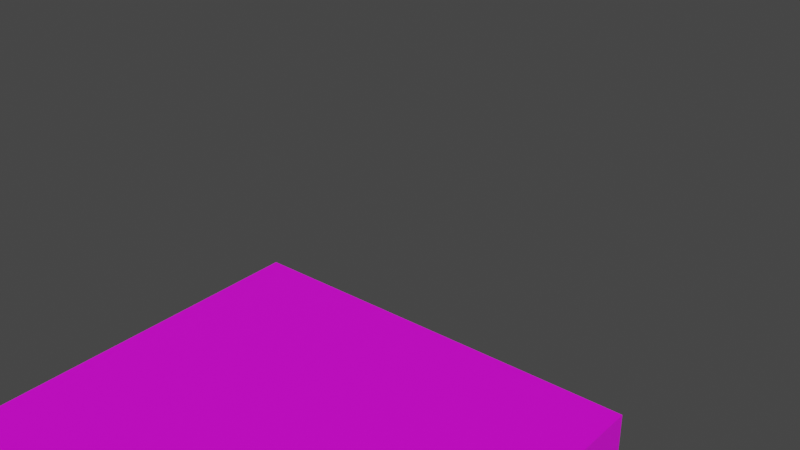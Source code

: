 # Source: trap_door_open_bottom.blend  (saved by Blender 4.1.24; exported with 4.5.12 LTS)
import bpy
from mathutils import Matrix  # noqa: F401  (used for matrix-valued properties, if any)

bpy.ops.wm.read_factory_settings(use_empty=True)
scene = bpy.context.scene
scene.name = 'Scene'

# ---- collections
col_collection = bpy.data.collections.new('Collection'); scene.collection.children.link(col_collection)
col_export = bpy.data.collections.new('Export'); scene.collection.children.link(col_export)

# ---- images (referenced by path relative to the original .blend; pixels are not part of the script)
import os
ASSET_DIR = os.environ.get("B2B_ASSET_DIR", "")  # directory of the original .blend (textures are referenced by path, not embedded)
HERE = os.path.dirname(os.path.abspath(__file__))  # packed textures are extracted next to this script under _unpacked/

def load_image(name, relpath, width, height, colorspace="sRGB"):
    """Load a texture the original file referenced (path relative to the .blend, or extracted next to this script)."""
    p = next((c for c in (os.path.join(HERE, relpath), os.path.join(ASSET_DIR, relpath)) if relpath and os.path.exists(c)), "")
    if p:
        img = bpy.data.images.load(p, check_existing=True)
        img.name = name
    else:  # same state as the original file: an image datablock whose file is absent (Cycles renders it pink)
        img = bpy.data.images.new(name, width, height)
        img.source = "FILE"
        img.filepath = "//" + (relpath or name)
    img.colorspace_settings.name = colorspace
    return img
img_oak_trapdoor_png = load_image('oak_trapdoor.png', 'oak_trapdoor.png', 1024, 1024, 'sRGB')

# ---- materials (node trees are filled in below, after node groups)
mat_base = bpy.data.materials.new('base')
mat_base.use_transparent_shadow = False

# ---- material node trees
mat_base.use_nodes = True; mat_base.node_tree.nodes.clear()
_N = mat_base.node_tree.nodes; _L = mat_base.node_tree.links
n0 = _N.new('ShaderNodeBsdfPrincipled'); n0.name = 'Principled BSDF'; n0.location = (10, 300)
n0.distribution = 'GGX'
n0.subsurface_method = 'RANDOM_WALK_SKIN'
n0.inputs[3].default_value = 1.45
n0.inputs[27].default_value = (0.0, 0.0, 0.0, 1.0)
n0.inputs[28].default_value = 1.0
n1 = _N.new('ShaderNodeOutputMaterial'); n1.name = 'Material Output'; n1.location = (300, 300)
n2 = _N.new('ShaderNodeTexImage'); n2.name = 'Image Texture'; n2.location = (-280, 280)
n2.image = img_oak_trapdoor_png
n2.interpolation = 'Closest'
_L.new(n0.outputs[0], n1.inputs[0])
_L.new(n2.outputs[0], n0.inputs[0])
_L.new(n2.outputs[1], n0.inputs[4])
n1.is_active_output = True

# ---- world
world_world = bpy.data.worlds.new('World'); scene.world = world_world
world_world.use_nodes = True; world_world.node_tree.nodes.clear()
_N = world_world.node_tree.nodes; _L = world_world.node_tree.links
n0 = _N.new('ShaderNodeOutputWorld'); n0.name = 'World Output'; n0.location = (300, 300)
n1 = _N.new('ShaderNodeBackground'); n1.name = 'Background'; n1.location = (10, 300)
n1.inputs[0].default_value = (0.05088, 0.05088, 0.05088, 1.0)
_L.new(n1.outputs[0], n0.inputs[0])
n0.is_active_output = True
world_world.color = (0.05088, 0.05088, 0.05088)
world_world.use_sun_shadow = False
world_world.sun_shadow_jitter_overblur = 0.0

# ---- meshes
me_cube = bpy.data.meshes.new('Cube')
me_cube.from_pydata([(-0.5, -0.5, 0.0), (-0.5, -0.5, 0.1875), (-0.5, 0.5, 0.0), (-0.5, 0.5, 0.1875), (0.5, -0.5, 0.0), (0.5, -0.5, 0.1875), (0.5, 0.5, 0.0), (0.5, 0.5, 0.1875)], [], [(0, 1, 3, 2), (2, 3, 7, 6), (6, 7, 5, 4), (4, 5, 1, 0), (2, 6, 4, 0), (7, 3, 1, 5)])
_uv = me_cube.uv_layers.new(name='UVMap')
_uv.uv.foreach_set('vector', [0.0, 0.0, 0.1875, 0.0, 0.1875, 1.0, 0.0, 1.0, 0.0, 1.0, 0.0, 0.8125, 1.0, 0.8125, 1.0, 1.0, 1.0, 1.0, 0.8125, 1.0, 0.8125, 0.0, 1.0, 0.0, 1.0, 0.0, 1.0, 0.1875, 0.0, 0.1875, 0.0, 0.0, 0.0, 0.0, 1.0, 0.0, 1.0, 1.0, 0.0, 1.0, 0.0, 0.0, 1.0, 0.0, 1.0, 1.0, 0.0, 1.0])
me_cube.materials.append(mat_base)
me_cube.update()
arm_armature_001 = bpy.data.armatures.new('Armature.001')  # bones are not reproduced

# ---- objects
ob_door = bpy.data.objects.new('door', me_cube)
ob_armature = bpy.data.objects.new('Armature', arm_armature_001)

# ---- transforms, parenting, visibility, modifiers, constraints
ob_door.parent = ob_armature
ob_door.location = (0.0, 0.0, 0.0)
_vg = ob_door.vertex_groups.new(name='door')
_vg.add([0, 1, 2, 3, 4, 5, 6, 7], 1.0, 'REPLACE')
_m = ob_door.modifiers.new('Armature', 'ARMATURE')
_m.object = ob_armature
ob_armature.location = (0.0, 0.0, 0.0)

# ---- collection membership
col_collection.objects.link(ob_door)
col_collection.objects.link(ob_armature)

# ---- scene / render settings (as saved in the file)
scene.frame_start = 0; scene.frame_end = 16; scene.frame_set(14)
scene.render.engine = 'BLENDER_EEVEE_NEXT'
scene.cycles.sampling_pattern = 'TABULATED_SOBOL'
scene.eevee.ray_tracing_options.trace_max_roughness = 0.0
scene.view_settings.view_transform = 'Filmic'
bpy.context.view_layer.update()

# ---- added for rendering (the .blend has no active camera and no usable light): camera, sun
cam_auto = bpy.data.cameras.new('AutoCamera')
cam_auto.lens = 50.0
cam_auto.sensor_width = 36.0
cam_auto.clip_end = 1000.0
ob_auto_camera = bpy.data.objects.new('AutoCamera', cam_auto)
scene.collection.objects.link(ob_auto_camera)
ob_auto_camera.location = (1.3277, -1.20005, 1.56195)
ob_auto_camera.rotation_euler = (1.09748, -7.21219e-08, 0.694738)
scene.camera = ob_auto_camera
light_auto_sun = bpy.data.lights.new('AutoSun', 'SUN')
light_auto_sun.energy = 3.0
light_auto_sun.angle = 0.0523599
ob_auto_sun = bpy.data.objects.new('AutoSun', light_auto_sun)
scene.collection.objects.link(ob_auto_sun)
ob_auto_sun.rotation_euler = (0.872665, 0.174533, 0.523599)
bpy.context.view_layer.update()
